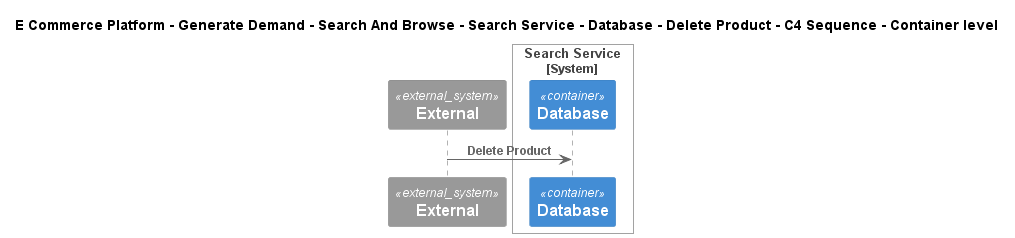

The diagram above was rendered by PlantUML. Its source (embedded in the PNG):
@startuml
!include ..\..\..\..\..\..\..\..\..\.c4s\C4_Sequence.puml
SHOW_FOOT_BOXES()

title E Commerce Platform - Generate Demand - Search And Browse - Search Service - Database - Delete Product - C4 Sequence - Container level

System_Ext(C4InterFlow.SoftwareSystems.ExternalSystem, "External", "")

System_Boundary(ECommercePlatform.GenerateDemand.SearchAndBrowse.SoftwareSystems.SearchService, "Search Service")
    ContainerDb(ECommercePlatform.GenerateDemand.SearchAndBrowse.SoftwareSystems.SearchService.Containers.Database, "Database", "", "")
Boundary_End()

Rel(C4InterFlow.SoftwareSystems.ExternalSystem, ECommercePlatform.GenerateDemand.SearchAndBrowse.SoftwareSystems.SearchService.Containers.Database, "Delete Product")


@enduml